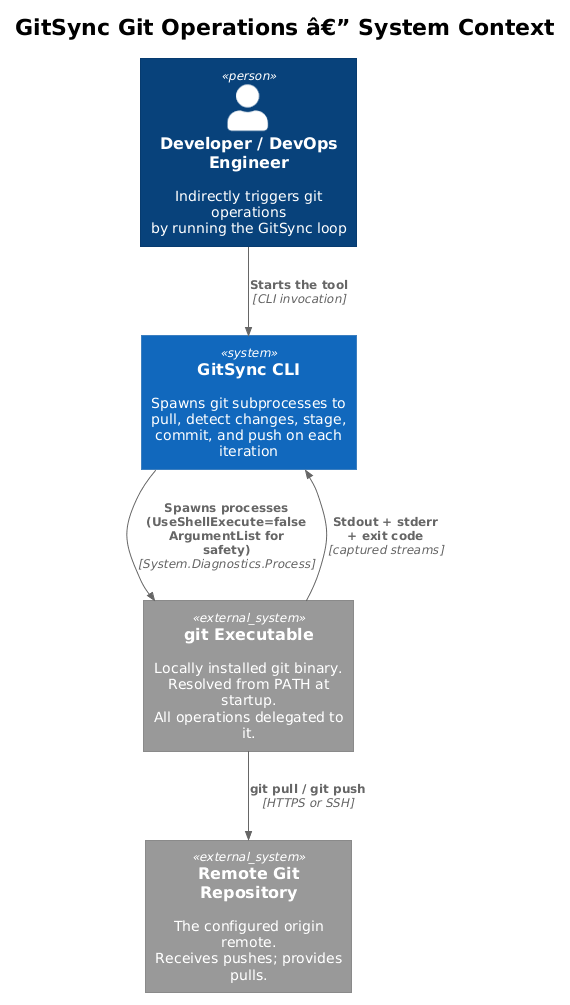

The diagram above was rendered by PlantUML. Its source (embedded in the PNG):
@startuml
!theme plain
!include <C4/C4_Context>

title GitSync Git Operations â€” System Context

Person(dev, "Developer / DevOps Engineer", "Indirectly triggers git operations\nby running the GitSync loop")

System(gitsync, "GitSync CLI", "Spawns git subprocesses to\npull, detect changes, stage,\ncommit, and push on each iteration")

System_Ext(gitexe, "git Executable", "Locally installed git binary.\nResolved from PATH at startup.\nAll operations delegated to it.")

System_Ext(remote, "Remote Git Repository", "The configured origin remote.\nReceives pushes; provides pulls.")

Rel(dev, gitsync, "Starts the tool", "CLI invocation")
Rel(gitsync, gitexe, "Spawns processes\n(UseShellExecute=false\nArgumentList for safety)", "System.Diagnostics.Process")
Rel(gitexe, remote, "git pull / git push", "HTTPS or SSH")
Rel(gitexe, gitsync, "Stdout + stderr\n+ exit code", "captured streams")
@enduml